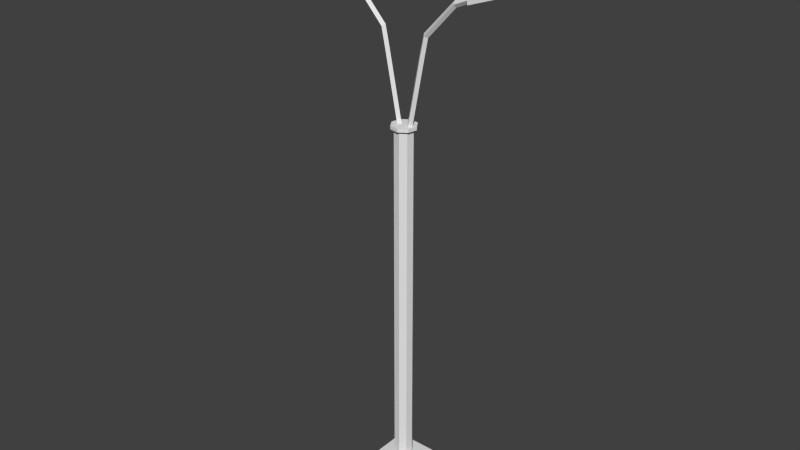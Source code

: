 # Source: stolb.blend  (saved by Blender 2.72.0; exported with 4.5.12 LTS)
import bpy
from mathutils import Matrix  # noqa: F401  (used for matrix-valued properties, if any)

bpy.ops.wm.read_factory_settings(use_empty=True)
scene = bpy.context.scene
scene.name = 'Scene'

# ---- collections
col_collection_1 = bpy.data.collections.new('Collection 1'); scene.collection.children.link(col_collection_1)

# ---- world
world_world = bpy.data.worlds.new('World'); scene.world = world_world
world_world.color = (0.05088, 0.05088, 0.05088)
world_world.use_sun_shadow = False
world_world.sun_shadow_jitter_overblur = 0.0
world_world.cycles.sampling_method = 'MANUAL'
world_world.cycles.sample_map_resolution = 256

# ---- meshes
me_cube_001 = bpy.data.meshes.new('Cube.001')
me_cube_001.from_pydata([(1.969, 6.451, -0.1901), (0.9798, 6.101, -0.1901), (1.969, 6.451, 0.2308), (0.9798, 6.101, 0.2308), (2.018, 6.468, 0.1421), (2.018, 6.468, -0.1014), (0.9309, 6.084, -0.1014), (0.9309, 6.084, 0.1421), (1.939, 6.513, -0.187), (0.9644, 6.168, -0.187), (1.939, 6.513, 0.2276), (0.9644, 6.168, 0.2276), (1.987, 6.53, 0.1403), (1.987, 6.53, -0.09961), (0.9162, 6.151, -0.09961), (0.9162, 6.151, 0.1403), (1.776, 6.582, -0.153), (0.9613, 6.294, -0.153), (1.776, 6.582, 0.1937), (0.9613, 6.294, 0.1937), (1.81, 6.616, 0.1206), (1.81, 6.616, -0.07998), (0.9141, 6.299, -0.07998), (0.9141, 6.299, 0.1206), (0.06574, 0.03896, -0.09838), (0.06574, 4.503, -0.09838), (0.1161, 0.03896, -0.02308), (0.1161, 4.503, -0.02308), (0.09838, 0.03896, 0.06574), (0.09838, 4.503, 0.06574), (0.02308, 0.03896, 0.1161), (0.02308, 4.503, 0.1161), (-0.06574, 0.03896, 0.09838), (-0.06574, 4.503, 0.09838), (-0.1161, 0.03896, 0.02308), (-0.1161, 4.503, 0.02308), (-0.09838, 0.03896, -0.06574), (-0.09838, 4.503, -0.06574), (-0.02308, 0.03896, -0.1161), (-0.02308, 4.503, -0.1161), (0.08757, 4.503, -0.1311), (0.1546, 4.503, -0.03075), (0.1311, 4.503, 0.08757), (0.03075, 4.503, 0.1546), (-0.08757, 4.503, 0.1311), (-0.1546, 4.503, 0.03075), (-0.1311, 4.503, -0.08757), (-0.03075, 4.503, -0.1546), (0.08757, 4.546, -0.1311), (0.1546, 4.546, -0.03075), (0.1311, 4.546, 0.08757), (0.03075, 4.546, 0.1546), (-0.08757, 4.546, 0.1311), (-0.1546, 4.546, 0.03075), (-0.1311, 4.546, -0.08758), (-0.03075, 4.546, -0.1546), (-2.088, 6.451, 0.2308), (-1.099, 6.101, 0.2308), (-2.088, 6.451, -0.1901), (-1.099, 6.101, -0.1901), (-2.137, 6.468, -0.1014), (-2.137, 6.468, 0.1421), (-1.05, 6.084, 0.1421), (-1.05, 6.084, -0.1014), (-2.058, 6.513, 0.2276), (-1.083, 6.168, 0.2276), (-2.058, 6.513, -0.187), (-1.083, 6.168, -0.187), (-2.106, 6.53, -0.09961), (-2.106, 6.53, 0.1403), (-1.035, 6.151, 0.1403), (-1.035, 6.151, -0.09961), (-1.895, 6.582, 0.1937), (-1.08, 6.294, 0.1937), (-1.895, 6.582, -0.153), (-1.08, 6.294, -0.153), (-1.929, 6.616, -0.07998), (-1.929, 6.616, 0.1206), (-1.033, 6.299, 0.1206), (-1.033, 6.299, -0.07998), (-0.06286, 4.51, -0.03498), (-0.09784, 4.51, -2.197e-07), (-0.06286, 4.51, 0.03498), (-0.02788, 4.51, -2.509e-07), (-0.2384, 5.378, -0.03498), (-0.2734, 5.378, -2.577e-07), (-0.2384, 5.378, 0.03498), (-0.2035, 5.378, -2.889e-07), (-0.2862, 5.604, -0.03498), (-0.3148, 5.584, -2.667e-07), (-0.2862, 5.604, 0.03498), (-0.2577, 5.625, -2.996e-07), (-0.6589, 6.007, -0.03498), (-0.6686, 5.97, -2.836e-07), (-0.6589, 6.007, 0.03498), (-0.6491, 6.045, -3.18e-07), (-1.067, 6.155, -0.03498), (-1.077, 6.118, -2.9e-07), (-1.067, 6.155, 0.03498), (-1.057, 6.193, -3.244e-07), (0.07603, 4.51, 0.03498), (0.111, 4.51, -2.495e-07), (0.07603, 4.51, -0.03498), (0.04105, 4.51, -2.245e-07), (0.244, 5.378, 0.03498), (0.2789, 5.378, -2.875e-07), (0.244, 5.378, -0.03498), (0.209, 5.378, -2.624e-07), (0.2918, 5.604, 0.03498), (0.3203, 5.584, -2.929e-07), (0.2918, 5.604, -0.03498), (0.2632, 5.625, -2.685e-07), (0.6644, 6.007, 0.03498), (0.6742, 5.97, -2.788e-07), (0.6644, 6.007, -0.03498), (0.6547, 6.045, -2.526e-07), (1.023, 6.165, 0.03498), (1.033, 6.128, -2.729e-07), (1.023, 6.165, -0.03498), (1.013, 6.202, -2.467e-07), (-0.2615, -0.0473, 0.2615), (-0.2615, -0.0473, -0.2615), (0.2615, -0.0473, -0.2615), (0.2615, -0.0473, 0.2615), (-0.2615, 0.0473, 0.2615), (-0.2615, 0.0473, -0.2615), (0.2615, 0.0473, -0.2615), (0.2615, 0.0473, 0.2615)], [], [(4, 2, 3, 7), (0, 5, 6, 1), (5, 4, 7, 6), (14, 22, 17, 9), (15, 23, 22, 14), (64, 72, 77, 69), (6, 7, 15, 14), (1, 6, 14, 9), (4, 5, 13, 12), (2, 4, 12, 10), (3, 2, 10, 11), (7, 3, 11, 15), (0, 1, 9, 8), (5, 0, 8, 13), (13, 21, 20, 12), (12, 20, 18, 10), (10, 18, 19, 11), (11, 19, 23, 15), (9, 17, 16, 8), (20, 23, 19, 18), (16, 17, 22, 21), (21, 22, 23, 20), (25, 27, 26, 24), (27, 29, 28, 26), (29, 31, 30, 28), (31, 33, 32, 30), (33, 35, 34, 32), (35, 37, 36, 34), (37, 39, 38, 36), (41, 49, 50, 42), (40, 41, 42, 43, 44, 45, 46, 47), (48, 55, 54, 53, 52, 51, 50, 49), (40, 47, 55, 48), (40, 48, 49, 41), (47, 46, 54, 55), (46, 45, 53, 54), (45, 44, 52, 53), (44, 43, 51, 52), (43, 42, 50, 51), (83, 80, 84, 87), (60, 58, 59, 63), (56, 61, 62, 57), (61, 60, 63, 62), (70, 78, 73, 65), (71, 79, 78, 70), (89, 93, 92, 88), (62, 63, 71, 70), (57, 62, 70, 65), (60, 61, 69, 68), (58, 60, 68, 66), (59, 58, 66, 67), (63, 59, 67, 71), (56, 57, 65, 64), (61, 56, 64, 69), (69, 77, 76, 68), (68, 76, 74, 66), (66, 74, 75, 67), (67, 75, 79, 71), (65, 73, 72, 64), (76, 79, 75, 74), (72, 73, 78, 77), (77, 78, 79, 76), (82, 83, 87, 86), (80, 81, 85, 84), (84, 85, 89, 88), (106, 110, 109, 105), (90, 86, 87, 91), (84, 88, 91, 87), (110, 114, 113, 109), (91, 95, 94, 90), (109, 113, 112, 108), (88, 92, 95, 91), (90, 94, 93, 89), (94, 95, 99, 98), (101, 102, 106, 105), (93, 94, 98, 97), (95, 92, 96, 99), (92, 93, 97, 96), (103, 100, 104, 107), (102, 103, 107, 106), (100, 101, 105, 104), (104, 105, 109, 108), (110, 106, 107, 111), (104, 108, 111, 107), (111, 115, 114, 110), (108, 112, 115, 111), (114, 115, 119, 118), (113, 114, 118, 117), (115, 112, 116, 119), (112, 113, 117, 116), (124, 125, 121, 120), (125, 126, 122, 121), (126, 127, 123, 122), (127, 124, 120, 123), (127, 126, 125, 124), (38, 39, 25, 24), (81, 82, 86, 85), (86, 90, 89, 85), (8, 16, 21, 13)])
_uv = me_cube_001.uv_layers.new(name='UVMap')
_uv.uv.foreach_set('vector', [0.9893, 0.42, 0.9941, 0.4228, 0.9941, 0.4802, 0.9893, 0.483, 0.9711, 0.4228, 0.976, 0.42, 0.976, 0.483, 0.9711, 0.4802, 0.976, 0.42, 0.9893, 0.42, 0.9893, 0.483, 0.976, 0.483, 0.949, 0.4857, 0.9473, 0.4783, 0.9518, 0.4772, 0.9545, 0.4844, 0.936, 0.4856, 0.9377, 0.4781, 0.9473, 0.4783, 0.949, 0.4857, 0.9205, 0.5105, 0.9314, 0.5132, 0.9295, 0.5175, 0.9186, 0.5163, 0.9494, 0.4895, 0.9356, 0.4895, 0.936, 0.4856, 0.949, 0.4857, 0.9552, 0.4884, 0.9494, 0.4895, 0.949, 0.4857, 0.9545, 0.4844, 0.9359, 0.4128, 0.9504, 0.413, 0.9498, 0.4171, 0.9364, 0.4168, 0.9296, 0.4143, 0.9359, 0.4128, 0.9364, 0.4168, 0.9306, 0.4186, 0.9229, 0.4796, 0.9223, 0.4223, 0.9261, 0.4227, 0.9266, 0.4792, 0.9356, 0.4895, 0.9296, 0.4883, 0.9305, 0.4842, 0.936, 0.4856, 0.9635, 0.4226, 0.9623, 0.48, 0.9585, 0.4795, 0.9598, 0.4229, 0.9504, 0.413, 0.9567, 0.4147, 0.9556, 0.419, 0.9498, 0.4171, 0.9498, 0.4171, 0.9485, 0.428, 0.9375, 0.4279, 0.9364, 0.4168, 0.9364, 0.4168, 0.9375, 0.4279, 0.9329, 0.4297, 0.9306, 0.4186, 0.9261, 0.4227, 0.9329, 0.4297, 0.9334, 0.477, 0.9266, 0.4792, 0.9305, 0.4842, 0.9334, 0.477, 0.9377, 0.4781, 0.936, 0.4856, 0.9585, 0.4795, 0.9518, 0.4772, 0.9528, 0.4299, 0.9598, 0.4229, 0.9375, 0.4279, 0.9377, 0.4781, 0.9334, 0.477, 0.9329, 0.4297, 0.9528, 0.4299, 0.9518, 0.4772, 0.9473, 0.4783, 0.9485, 0.428, 0.9485, 0.428, 0.9473, 0.4783, 0.9377, 0.4781, 0.9375, 0.4279, 0.9586, 0.9962, 0.952, 0.9962, 0.952, 0.8083, 0.9586, 0.8083, 0.952, 0.9962, 0.9455, 0.9961, 0.9455, 0.8082, 0.952, 0.8083, 0.9455, 0.9961, 0.9389, 0.9961, 0.9389, 0.8082, 0.9455, 0.8082, 0.9914, 0.9964, 0.9848, 0.9964, 0.9848, 0.8085, 0.9914, 0.8085, 0.9848, 0.9964, 0.9783, 0.9963, 0.9783, 0.8084, 0.9848, 0.8085, 0.9783, 0.9963, 0.9717, 0.9963, 0.9717, 0.8084, 0.9783, 0.8084, 0.9717, 0.9963, 0.9652, 0.9962, 0.9652, 0.8083, 0.9717, 0.8084, 0.9631, 0.2695, 0.9631, 0.2672, 0.9699, 0.2672, 0.9699, 0.2695, 0.9847, 0.3783, 0.9782, 0.377, 0.9745, 0.3716, 0.9758, 0.3651, 0.9813, 0.3614, 0.9878, 0.3627, 0.9914, 0.3682, 0.9901, 0.3747, 0.9906, 0.3977, 0.9893, 0.4042, 0.9838, 0.4078, 0.9773, 0.4065, 0.9737, 0.4011, 0.9749, 0.3946, 0.9804, 0.3909, 0.9869, 0.3922, 0.9564, 0.2695, 0.9497, 0.2695, 0.9497, 0.2672, 0.9564, 0.2672, 0.9564, 0.2695, 0.9564, 0.2672, 0.9631, 0.2672, 0.9631, 0.2695, 0.9497, 0.2695, 0.9429, 0.2695, 0.9429, 0.2672, 0.9497, 0.2672, 0.9429, 0.2695, 0.9362, 0.2695, 0.9362, 0.2672, 0.9429, 0.2672, 0.9362, 0.2695, 0.9295, 0.2695, 0.9295, 0.2672, 0.9362, 0.2672, 0.9295, 0.2695, 0.9228, 0.2695, 0.9228, 0.2672, 0.9295, 0.2672, 0.9766, 0.2695, 0.9699, 0.2695, 0.9699, 0.2672, 0.9766, 0.2672, 0.9398, 0.5676, 0.9428, 0.5685, 0.9297, 0.611, 0.9267, 0.6101, 0.9248, 0.3303, 0.9277, 0.3254, 0.985, 0.3254, 0.9879, 0.3303, 0.9277, 0.3484, 0.9248, 0.3436, 0.9879, 0.3436, 0.985, 0.3484, 0.9248, 0.3436, 0.9248, 0.3303, 0.9879, 0.3303, 0.9879, 0.3436, 0.9872, 0.5171, 0.9798, 0.5187, 0.9787, 0.5143, 0.9859, 0.5116, 0.9871, 0.53, 0.9796, 0.5284, 0.9798, 0.5187, 0.9872, 0.5171, 0.9305, 0.6236, 0.935, 0.6525, 0.9323, 0.6541, 0.9274, 0.6239, 0.991, 0.5167, 0.991, 0.5304, 0.9871, 0.53, 0.9872, 0.5171, 0.9899, 0.5108, 0.991, 0.5167, 0.9872, 0.5171, 0.9859, 0.5116, 0.9144, 0.5302, 0.9145, 0.5157, 0.9186, 0.5163, 0.9184, 0.5297, 0.9158, 0.5365, 0.9144, 0.5302, 0.9184, 0.5297, 0.9201, 0.5355, 0.9811, 0.5432, 0.9238, 0.5437, 0.9242, 0.54, 0.9807, 0.5394, 0.991, 0.5304, 0.9898, 0.5364, 0.9858, 0.5356, 0.9871, 0.53, 0.9241, 0.5025, 0.9815, 0.5038, 0.981, 0.5075, 0.9245, 0.5063, 0.9145, 0.5157, 0.9162, 0.5093, 0.9205, 0.5105, 0.9186, 0.5163, 0.9186, 0.5163, 0.9295, 0.5175, 0.9294, 0.5286, 0.9184, 0.5297, 0.9184, 0.5297, 0.9294, 0.5286, 0.9312, 0.5331, 0.9201, 0.5355, 0.9242, 0.54, 0.9312, 0.5331, 0.9785, 0.5326, 0.9807, 0.5394, 0.9858, 0.5356, 0.9785, 0.5326, 0.9796, 0.5284, 0.9871, 0.53, 0.981, 0.5075, 0.9787, 0.5143, 0.9314, 0.5132, 0.9245, 0.5063, 0.9294, 0.5286, 0.9796, 0.5284, 0.9785, 0.5326, 0.9312, 0.5331, 0.9314, 0.5132, 0.9787, 0.5143, 0.9798, 0.5187, 0.9295, 0.5175, 0.9295, 0.5175, 0.9798, 0.5187, 0.9796, 0.5284, 0.9294, 0.5286, 0.9645, 0.5587, 0.9675, 0.5578, 0.9806, 0.6006, 0.9776, 0.6014, 0.9428, 0.5685, 0.9458, 0.5694, 0.9326, 0.612, 0.9297, 0.611, 0.9297, 0.611, 0.9326, 0.612, 0.9305, 0.6236, 0.9274, 0.6239, 0.982, 0.7293, 0.984, 0.7422, 0.981, 0.7418, 0.9791, 0.7302, 0.9798, 0.6143, 0.9776, 0.6014, 0.9806, 0.6006, 0.9828, 0.6146, 0.9297, 0.611, 0.9274, 0.6239, 0.9244, 0.6241, 0.9267, 0.6101, 0.984, 0.7422, 0.9785, 0.7724, 0.9759, 0.7707, 0.981, 0.7418, 0.9828, 0.6146, 0.9775, 0.646, 0.9748, 0.6445, 0.9798, 0.6143, 0.9319, 0.7468, 0.937, 0.7756, 0.9343, 0.7773, 0.9289, 0.7471, 0.9274, 0.6239, 0.9323, 0.6541, 0.9295, 0.6557, 0.9244, 0.6241, 0.9798, 0.6143, 0.9748, 0.6445, 0.9721, 0.6429, 0.9768, 0.614, 0.9748, 0.6445, 0.9775, 0.646, 0.967, 0.6673, 0.9642, 0.6657, 0.9666, 0.6875, 0.9696, 0.6866, 0.982, 0.7293, 0.9791, 0.7302, 0.9721, 0.6429, 0.9748, 0.6445, 0.9642, 0.6657, 0.9615, 0.6642, 0.9295, 0.6557, 0.9323, 0.6541, 0.9431, 0.6754, 0.9403, 0.6771, 0.9323, 0.6541, 0.935, 0.6525, 0.9458, 0.6738, 0.9431, 0.6754, 0.9402, 0.6906, 0.9432, 0.6915, 0.9309, 0.7342, 0.928, 0.7334, 0.9696, 0.6866, 0.9726, 0.6858, 0.985, 0.7285, 0.982, 0.7293, 0.9432, 0.6915, 0.9462, 0.6924, 0.9339, 0.7351, 0.9309, 0.7342, 0.9309, 0.7342, 0.9339, 0.7351, 0.9319, 0.7468, 0.9289, 0.7471, 0.984, 0.7422, 0.982, 0.7293, 0.985, 0.7285, 0.987, 0.7425, 0.9309, 0.7342, 0.9289, 0.7471, 0.9259, 0.7474, 0.928, 0.7334, 0.987, 0.7425, 0.9812, 0.7739, 0.9785, 0.7724, 0.984, 0.7422, 0.9289, 0.7471, 0.9343, 0.7773, 0.9316, 0.7789, 0.9259, 0.7474, 0.9785, 0.7724, 0.9812, 0.7739, 0.972, 0.7935, 0.9693, 0.7919, 0.9759, 0.7707, 0.9785, 0.7724, 0.9693, 0.7919, 0.9666, 0.7902, 0.9316, 0.7789, 0.9343, 0.7773, 0.9435, 0.7968, 0.9408, 0.7985, 0.9343, 0.7773, 0.937, 0.7756, 0.9462, 0.7952, 0.9435, 0.7968, 0.9309, 0.3671, 0.9309, 0.3957, 0.9257, 0.3957, 0.9257, 0.3671, 0.9309, 0.3957, 0.9595, 0.3957, 0.9595, 0.4008, 0.9309, 0.4008, 0.9595, 0.3957, 0.9595, 0.3671, 0.9646, 0.3671, 0.9646, 0.3957, 0.9595, 0.3671, 0.9309, 0.3671, 0.9309, 0.3619, 0.9595, 0.3619, 0.9595, 0.3671, 0.9595, 0.3957, 0.9309, 0.3957, 0.9309, 0.3671, 0.9652, 0.8083, 0.9652, 0.9962, 0.9586, 0.9962, 0.9586, 0.8083, 0.9615, 0.5597, 0.9645, 0.5587, 0.9776, 0.6014, 0.9747, 0.6024, 0.9776, 0.6014, 0.9798, 0.6143, 0.9768, 0.614, 0.9747, 0.6024, 0.9556, 0.419, 0.9528, 0.4299, 0.9485, 0.428, 0.9498, 0.4171])
me_cube_001.use_remesh_preserve_volume = False
me_cube_001.use_remesh_preserve_attributes = False
me_cube_001.use_mirror_vertex_groups = False
me_cube_001.update()

# ---- objects
ob_cube = bpy.data.objects.new('Cube', me_cube_001)

# ---- transforms, parenting, visibility, modifiers, constraints
ob_cube.location = (0.0, 0.0, 0.04699)
ob_cube.rotation_euler = (1.571, -0.0, 0.0)
ob_cube.lineart.crease_threshold = 0.0

# ---- collection membership
col_collection_1.objects.link(ob_cube)

# ---- scene / render settings (as saved in the file)
scene.frame_start = 1; scene.frame_end = 250; scene.frame_set(1)
scene.render.engine = 'BLENDER_EEVEE_NEXT'
scene.render.resolution_percentage = 50
scene.render.dither_intensity = 0.0
scene.render.bake_margin = 1
scene.cycles.use_denoising = False
scene.cycles.samples = 10
scene.cycles.sampling_pattern = 'TABULATED_SOBOL'
scene.cycles.light_sampling_threshold = 0.0
scene.cycles.use_adaptive_sampling = False
scene.cycles.use_light_tree = False
scene.cycles.blur_glossy = 0.0
scene.cycles.pixel_filter_type = 'GAUSSIAN'
scene.cycles.sample_clamp_indirect = 0.0
scene.view_settings.view_transform = 'Standard'
bpy.context.view_layer.update()

# ---- added for rendering (the .blend has no active camera and no usable light): camera, sun
cam_auto = bpy.data.cameras.new('AutoCamera')
cam_auto.lens = 50.0
cam_auto.sensor_width = 36.0
cam_auto.clip_end = 1000.0
ob_auto_camera = bpy.data.objects.new('AutoCamera', cam_auto)
scene.collection.objects.link(ob_auto_camera)
ob_auto_camera.location = (7.22199, -8.73766, 9.15627)
ob_auto_camera.rotation_euler = (1.09748, -7.21219e-08, 0.694738)
scene.camera = ob_auto_camera
light_auto_sun = bpy.data.lights.new('AutoSun', 'SUN')
light_auto_sun.energy = 3.0
light_auto_sun.angle = 0.0523599
ob_auto_sun = bpy.data.objects.new('AutoSun', light_auto_sun)
scene.collection.objects.link(ob_auto_sun)
ob_auto_sun.rotation_euler = (0.872665, 0.174533, 0.523599)
bpy.context.view_layer.update()
